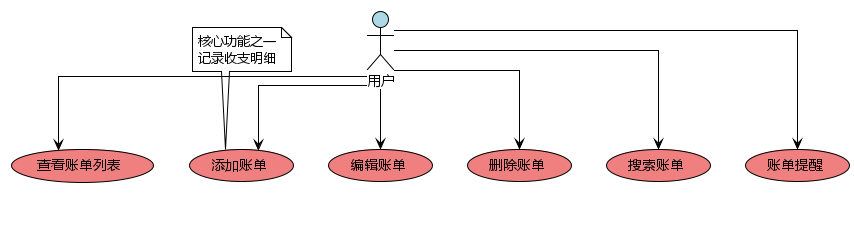

The diagram above was rendered by PlantUML. Its source (embedded in the PNG):
@startuml HarmonyExpense-Bill-UseCase
!theme plain
skinparam linetype ortho
skinparam defaultFontName "Microsoft YaHei"

' 定义参与者
actor "用户" as User #LightBlue

' 定义用例 - 账单管理模块
usecase "查看账单列表" as ViewBills #LightCoral
usecase "添加账单" as AddBill #LightCoral
usecase "编辑账单" as EditBill #LightCoral
usecase "删除账单" as DeleteBill #LightCoral
usecase "搜索账单" as SearchBills #LightCoral
usecase "账单提醒" as BillReminder #LightCoral


' 定义关系
User --> ViewBills
User --> AddBill
User --> EditBill
User --> DeleteBill
User --> SearchBills
User --> BillReminder

' 定义包含关系
ViewBills .[hidden] SearchBills : <<include>>

' 设置布局 - 水平排列
User -[hidden]right-> ViewBills
ViewBills -[hidden]right-> AddBill
AddBill -[hidden]right-> EditBill
EditBill -[hidden]right-> DeleteBill
DeleteBill -[hidden]right-> SearchBills
SearchBills -[hidden]right-> BillReminder

' 添加注释
note top of AddBill
  核心功能之一
  记录收支明细
end note

@enduml